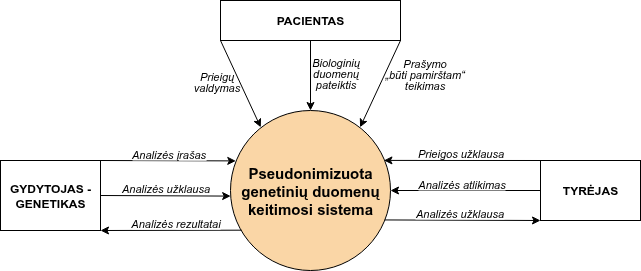

The diagram above was exported from draw.io. Its source (the exported page's mxGraphModel, read from the mxfile embedded in the PNG):
<mxGraphModel dx="1372" dy="875" grid="1" gridSize="10" guides="1" tooltips="1" connect="1" arrows="1" fold="1" page="1" pageScale="1" pageWidth="850" pageHeight="1100" math="0" shadow="0">
  <root>
    <mxCell id="0" />
    <mxCell id="1" parent="0" />
    <mxCell id="K88bJHLLs4dWwFRIPQzC-1" value="&lt;font style=&quot;font-size: 15px;&quot;&gt;&lt;b&gt;Pseudonimizuota genetinių duomenų keitimosi sistema&lt;/b&gt;&lt;/font&gt;" style="ellipse;whiteSpace=wrap;html=1;aspect=fixed;fillColor=light-dark(#FAD6A6,#625441);" vertex="1" parent="1">
      <mxGeometry x="320" y="230" width="160" height="160" as="geometry" />
    </mxCell>
    <mxCell id="K88bJHLLs4dWwFRIPQzC-2" value="&lt;b&gt;GYDYTOJAS - GENETIKAS&lt;/b&gt;" style="rounded=0;whiteSpace=wrap;html=1;" vertex="1" parent="1">
      <mxGeometry x="90" y="280" width="100" height="70" as="geometry" />
    </mxCell>
    <mxCell id="K88bJHLLs4dWwFRIPQzC-3" value="&lt;b&gt;PACIENTAS&lt;/b&gt;" style="rounded=0;whiteSpace=wrap;html=1;" vertex="1" parent="1">
      <mxGeometry x="310" y="120" width="180" height="40" as="geometry" />
    </mxCell>
    <mxCell id="K88bJHLLs4dWwFRIPQzC-4" value="&lt;b&gt;TYRĖJAS&lt;/b&gt;" style="rounded=0;whiteSpace=wrap;html=1;" vertex="1" parent="1">
      <mxGeometry x="630" y="280" width="100" height="60" as="geometry" />
    </mxCell>
    <mxCell id="K88bJHLLs4dWwFRIPQzC-5" value="" style="endArrow=classic;html=1;rounded=0;exitX=0.5;exitY=1;exitDx=0;exitDy=0;entryX=0.5;entryY=0;entryDx=0;entryDy=0;" edge="1" parent="1" source="K88bJHLLs4dWwFRIPQzC-3" target="K88bJHLLs4dWwFRIPQzC-1">
      <mxGeometry relative="1" as="geometry">
        <mxPoint x="410" y="200" as="sourcePoint" />
        <mxPoint x="510" y="200" as="targetPoint" />
      </mxGeometry>
    </mxCell>
    <mxCell id="K88bJHLLs4dWwFRIPQzC-6" value="&lt;div style=&quot;line-height: 100%;&quot;&gt;&lt;i&gt;Biologinių&lt;/i&gt;&lt;/div&gt;&lt;div style=&quot;line-height: 100%;&quot;&gt;&lt;i&gt;duomenų&lt;/i&gt;&lt;/div&gt;&lt;div style=&quot;line-height: 100%;&quot;&gt;&lt;i&gt;pateiktis&lt;/i&gt;&lt;/div&gt;" style="edgeLabel;resizable=0;html=1;;align=center;verticalAlign=middle;" connectable="0" vertex="1" parent="K88bJHLLs4dWwFRIPQzC-5">
      <mxGeometry relative="1" as="geometry">
        <mxPoint x="24" y="-3" as="offset" />
      </mxGeometry>
    </mxCell>
    <mxCell id="K88bJHLLs4dWwFRIPQzC-7" value="" style="endArrow=classic;html=1;rounded=0;entryX=0.033;entryY=0.315;entryDx=0;entryDy=0;exitX=1;exitY=0;exitDx=0;exitDy=0;entryPerimeter=0;" edge="1" parent="1" source="K88bJHLLs4dWwFRIPQzC-2" target="K88bJHLLs4dWwFRIPQzC-1">
      <mxGeometry relative="1" as="geometry">
        <mxPoint x="190" y="280" as="sourcePoint" />
        <mxPoint x="320.79999999999995" y="280.6600000000001" as="targetPoint" />
      </mxGeometry>
    </mxCell>
    <mxCell id="K88bJHLLs4dWwFRIPQzC-8" value="&lt;div style=&quot;line-height: 100%;&quot;&gt;&lt;i&gt;Analizės&amp;nbsp;&lt;span style=&quot;background-color: light-dark(#ffffff, var(--ge-dark-color, #121212)); color: light-dark(rgb(0, 0, 0), rgb(255, 255, 255));&quot;&gt;įrašas&lt;/span&gt;&lt;/i&gt;&lt;/div&gt;" style="edgeLabel;resizable=0;html=1;;align=center;verticalAlign=middle;" connectable="0" vertex="1" parent="K88bJHLLs4dWwFRIPQzC-7">
      <mxGeometry relative="1" as="geometry">
        <mxPoint y="-7" as="offset" />
      </mxGeometry>
    </mxCell>
    <mxCell id="K88bJHLLs4dWwFRIPQzC-9" value="" style="endArrow=classic;html=1;rounded=0;exitX=0;exitY=0.5;exitDx=0;exitDy=0;entryX=1;entryY=0.5;entryDx=0;entryDy=0;" edge="1" parent="1" source="K88bJHLLs4dWwFRIPQzC-4" target="K88bJHLLs4dWwFRIPQzC-1">
      <mxGeometry relative="1" as="geometry">
        <mxPoint x="520" y="380" as="sourcePoint" />
        <mxPoint x="430" y="430" as="targetPoint" />
      </mxGeometry>
    </mxCell>
    <mxCell id="K88bJHLLs4dWwFRIPQzC-10" value="&lt;div style=&quot;line-height: 100%;&quot;&gt;&lt;i&gt;Analizės atlikimas&lt;/i&gt;&lt;/div&gt;" style="edgeLabel;resizable=0;html=1;;align=center;verticalAlign=middle;" connectable="0" vertex="1" parent="K88bJHLLs4dWwFRIPQzC-9">
      <mxGeometry relative="1" as="geometry">
        <mxPoint x="-5" y="-7" as="offset" />
      </mxGeometry>
    </mxCell>
    <mxCell id="K88bJHLLs4dWwFRIPQzC-11" value="" style="endArrow=classic;html=1;rounded=0;entryX=0.001;entryY=0.535;entryDx=0;entryDy=0;entryPerimeter=0;exitX=1;exitY=0.5;exitDx=0;exitDy=0;" edge="1" parent="1" source="K88bJHLLs4dWwFRIPQzC-2" target="K88bJHLLs4dWwFRIPQzC-1">
      <mxGeometry relative="1" as="geometry">
        <mxPoint x="189.9999999999999" y="314.41" as="sourcePoint" />
        <mxPoint x="321.60000000000014" y="315.59" as="targetPoint" />
      </mxGeometry>
    </mxCell>
    <mxCell id="K88bJHLLs4dWwFRIPQzC-12" value="&lt;div style=&quot;line-height: 100%;&quot;&gt;&lt;i&gt;Analizės&amp;nbsp;&lt;span style=&quot;background-color: light-dark(#ffffff, var(--ge-dark-color, #121212)); color: light-dark(rgb(0, 0, 0), rgb(255, 255, 255));&quot;&gt;užklausa&lt;/span&gt;&lt;/i&gt;&lt;/div&gt;" style="edgeLabel;resizable=0;html=1;;align=center;verticalAlign=middle;" connectable="0" vertex="1" parent="K88bJHLLs4dWwFRIPQzC-11">
      <mxGeometry relative="1" as="geometry">
        <mxPoint y="-8" as="offset" />
      </mxGeometry>
    </mxCell>
    <mxCell id="K88bJHLLs4dWwFRIPQzC-13" value="" style="endArrow=classic;html=1;rounded=0;exitX=1;exitY=1;exitDx=0;exitDy=0;entryX=0.81;entryY=0.105;entryDx=0;entryDy=0;entryPerimeter=0;" edge="1" parent="1" source="K88bJHLLs4dWwFRIPQzC-3" target="K88bJHLLs4dWwFRIPQzC-1">
      <mxGeometry relative="1" as="geometry">
        <mxPoint x="455" y="170" as="sourcePoint" />
        <mxPoint x="460" y="240" as="targetPoint" />
      </mxGeometry>
    </mxCell>
    <mxCell id="K88bJHLLs4dWwFRIPQzC-14" value="&lt;div style=&quot;line-height: 100%;&quot;&gt;&lt;i&gt;Prašymo&lt;/i&gt;&lt;/div&gt;&lt;div style=&quot;line-height: 100%;&quot;&gt;&lt;i&gt;„būti pamirštam“&lt;/i&gt;&lt;/div&gt;&lt;div style=&quot;line-height: 100%;&quot;&gt;&lt;i&gt;teikimas&lt;/i&gt;&lt;/div&gt;" style="edgeLabel;resizable=0;html=1;;align=center;verticalAlign=middle;labelBackgroundColor=none;" connectable="0" vertex="1" parent="K88bJHLLs4dWwFRIPQzC-13">
      <mxGeometry relative="1" as="geometry">
        <mxPoint x="44" y="-10" as="offset" />
      </mxGeometry>
    </mxCell>
    <mxCell id="K88bJHLLs4dWwFRIPQzC-15" value="" style="endArrow=classic;html=1;rounded=0;exitX=0.964;exitY=0.684;exitDx=0;exitDy=0;exitPerimeter=0;entryX=0;entryY=1;entryDx=0;entryDy=0;" edge="1" parent="1" source="K88bJHLLs4dWwFRIPQzC-1" target="K88bJHLLs4dWwFRIPQzC-4">
      <mxGeometry relative="1" as="geometry">
        <mxPoint x="480" y="334" as="sourcePoint" />
        <mxPoint x="630" y="330" as="targetPoint" />
      </mxGeometry>
    </mxCell>
    <mxCell id="K88bJHLLs4dWwFRIPQzC-16" value="&lt;div style=&quot;line-height: 100%;&quot;&gt;&lt;span&gt;Analizės užklausa&lt;/span&gt;&lt;/div&gt;" style="edgeLabel;resizable=0;html=1;;align=center;verticalAlign=middle;fontStyle=2" connectable="0" vertex="1" parent="K88bJHLLs4dWwFRIPQzC-15">
      <mxGeometry relative="1" as="geometry">
        <mxPoint x="-4" y="-7" as="offset" />
      </mxGeometry>
    </mxCell>
    <mxCell id="K88bJHLLs4dWwFRIPQzC-17" value="" style="endArrow=classic;html=1;rounded=0;exitX=0;exitY=1;exitDx=0;exitDy=0;entryX=0.189;entryY=0.105;entryDx=0;entryDy=0;entryPerimeter=0;" edge="1" parent="1" source="K88bJHLLs4dWwFRIPQzC-3" target="K88bJHLLs4dWwFRIPQzC-1">
      <mxGeometry relative="1" as="geometry">
        <mxPoint x="350" y="160" as="sourcePoint" />
        <mxPoint x="355" y="230" as="targetPoint" />
      </mxGeometry>
    </mxCell>
    <mxCell id="K88bJHLLs4dWwFRIPQzC-18" value="&lt;div style=&quot;line-height: 100%;&quot;&gt;&lt;i&gt;Prieigų&lt;/i&gt;&lt;/div&gt;&lt;div style=&quot;line-height: 100%;&quot;&gt;&lt;i&gt;valdymas&lt;/i&gt;&lt;/div&gt;" style="edgeLabel;resizable=0;html=1;;align=center;verticalAlign=middle;labelBackgroundColor=none;" connectable="0" vertex="1" parent="K88bJHLLs4dWwFRIPQzC-17">
      <mxGeometry relative="1" as="geometry">
        <mxPoint x="-25" y="-3" as="offset" />
      </mxGeometry>
    </mxCell>
    <mxCell id="K88bJHLLs4dWwFRIPQzC-19" value="" style="endArrow=classic;html=1;rounded=0;exitX=0;exitY=0;exitDx=0;exitDy=0;entryX=0.959;entryY=0.312;entryDx=0;entryDy=0;entryPerimeter=0;" edge="1" parent="1" source="K88bJHLLs4dWwFRIPQzC-4" target="K88bJHLLs4dWwFRIPQzC-1">
      <mxGeometry relative="1" as="geometry">
        <mxPoint x="510" y="220" as="sourcePoint" />
        <mxPoint x="515" y="290" as="targetPoint" />
      </mxGeometry>
    </mxCell>
    <mxCell id="K88bJHLLs4dWwFRIPQzC-20" value="&lt;div style=&quot;line-height: 100%;&quot;&gt;&lt;font style=&quot;color: rgb(0, 0, 0);&quot;&gt;&lt;i style=&quot;&quot;&gt;Prieigos užklausa&lt;/i&gt;&lt;/font&gt;&lt;/div&gt;" style="edgeLabel;resizable=0;html=1;;align=center;verticalAlign=middle;" connectable="0" vertex="1" parent="K88bJHLLs4dWwFRIPQzC-19">
      <mxGeometry relative="1" as="geometry">
        <mxPoint x="-3" y="-7" as="offset" />
      </mxGeometry>
    </mxCell>
    <mxCell id="K88bJHLLs4dWwFRIPQzC-21" value="" style="endArrow=classic;html=1;rounded=0;exitX=0.069;exitY=0.748;exitDx=0;exitDy=0;entryX=1;entryY=1;entryDx=0;entryDy=0;exitPerimeter=0;" edge="1" parent="1" source="K88bJHLLs4dWwFRIPQzC-1" target="K88bJHLLs4dWwFRIPQzC-2">
      <mxGeometry relative="1" as="geometry">
        <mxPoint x="280" y="350" as="sourcePoint" />
        <mxPoint x="190" y="350" as="targetPoint" />
      </mxGeometry>
    </mxCell>
    <mxCell id="K88bJHLLs4dWwFRIPQzC-22" value="&lt;div style=&quot;line-height: 100%;&quot;&gt;&lt;i&gt;Analizės&amp;nbsp;&lt;span style=&quot;background-color: light-dark(#ffffff, var(--ge-dark-color, #121212)); color: light-dark(rgb(0, 0, 0), rgb(255, 255, 255));&quot;&gt;rezultatai&lt;/span&gt;&lt;/i&gt;&lt;/div&gt;" style="edgeLabel;resizable=0;html=1;;align=center;verticalAlign=middle;" connectable="0" vertex="1" parent="K88bJHLLs4dWwFRIPQzC-21">
      <mxGeometry relative="1" as="geometry">
        <mxPoint x="4" y="-7" as="offset" />
      </mxGeometry>
    </mxCell>
  </root>
</mxGraphModel>